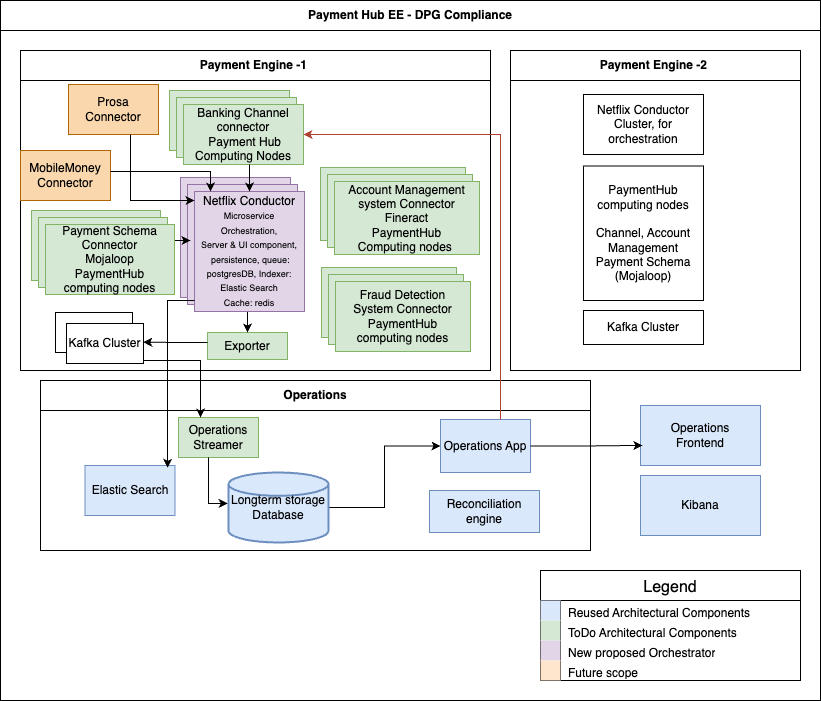

The diagram above was exported from draw.io. Its source (the exported page's mxGraphModel, read from the mxfile embedded in the PNG):
<mxGraphModel dx="1113" dy="636" grid="1" gridSize="10" guides="1" tooltips="1" connect="1" arrows="1" fold="1" page="1" pageScale="1" pageWidth="850" pageHeight="1100" math="0" shadow="0">
  <root>
    <mxCell id="0" />
    <mxCell id="1" parent="0" />
    <mxCell id="hAkoPZSXK4BIeQIoWcCb-1" value="Payment Hub EE - DPG Compliance" style="swimlane;whiteSpace=wrap;html=1;startSize=30;" vertex="1" parent="1">
      <mxGeometry x="20" y="90" width="820" height="700" as="geometry" />
    </mxCell>
    <mxCell id="hAkoPZSXK4BIeQIoWcCb-5" value="Operations" style="swimlane;whiteSpace=wrap;html=1;startSize=30;" vertex="1" parent="hAkoPZSXK4BIeQIoWcCb-1">
      <mxGeometry x="40" y="380" width="550" height="170" as="geometry" />
    </mxCell>
    <mxCell id="hAkoPZSXK4BIeQIoWcCb-104" style="edgeStyle=orthogonalEdgeStyle;rounded=0;orthogonalLoop=1;jettySize=auto;html=1;entryX=0;entryY=0.5;entryDx=0;entryDy=0;" edge="1" parent="hAkoPZSXK4BIeQIoWcCb-5" source="hAkoPZSXK4BIeQIoWcCb-52" target="hAkoPZSXK4BIeQIoWcCb-80">
      <mxGeometry relative="1" as="geometry" />
    </mxCell>
    <mxCell id="hAkoPZSXK4BIeQIoWcCb-52" value="Longterm storage Database" style="strokeWidth=2;html=1;shape=mxgraph.flowchart.database;whiteSpace=wrap;fillColor=#dae8fc;strokeColor=#6c8ebf;" vertex="1" parent="hAkoPZSXK4BIeQIoWcCb-5">
      <mxGeometry x="188" y="92" width="100" height="70" as="geometry" />
    </mxCell>
    <mxCell id="hAkoPZSXK4BIeQIoWcCb-78" value="Elastic Search" style="rounded=0;whiteSpace=wrap;html=1;fillColor=#dae8fc;strokeColor=#6c8ebf;" vertex="1" parent="hAkoPZSXK4BIeQIoWcCb-5">
      <mxGeometry x="44.5" y="85" width="90" height="50" as="geometry" />
    </mxCell>
    <mxCell id="hAkoPZSXK4BIeQIoWcCb-79" value="Operations Streamer" style="rounded=0;whiteSpace=wrap;html=1;fillColor=#d5e8d4;strokeColor=#82b366;" vertex="1" parent="hAkoPZSXK4BIeQIoWcCb-5">
      <mxGeometry x="138" y="37" width="80" height="40" as="geometry" />
    </mxCell>
    <mxCell id="hAkoPZSXK4BIeQIoWcCb-80" value="Operations App" style="rounded=0;whiteSpace=wrap;html=1;fillColor=#dae8fc;strokeColor=#6c8ebf;" vertex="1" parent="hAkoPZSXK4BIeQIoWcCb-5">
      <mxGeometry x="400" y="39" width="90" height="53" as="geometry" />
    </mxCell>
    <mxCell id="hAkoPZSXK4BIeQIoWcCb-81" value="Reconciliation engine" style="rounded=0;whiteSpace=wrap;html=1;fillColor=#dae8fc;strokeColor=#6c8ebf;" vertex="1" parent="hAkoPZSXK4BIeQIoWcCb-5">
      <mxGeometry x="389" y="110" width="110" height="42" as="geometry" />
    </mxCell>
    <mxCell id="hAkoPZSXK4BIeQIoWcCb-87" style="edgeStyle=orthogonalEdgeStyle;rounded=0;orthogonalLoop=1;jettySize=auto;html=1;entryX=-0.007;entryY=0.437;entryDx=0;entryDy=0;entryPerimeter=0;" edge="1" parent="hAkoPZSXK4BIeQIoWcCb-5" source="hAkoPZSXK4BIeQIoWcCb-79" target="hAkoPZSXK4BIeQIoWcCb-52">
      <mxGeometry relative="1" as="geometry">
        <Array as="points">
          <mxPoint x="168" y="123" />
          <mxPoint x="187" y="123" />
        </Array>
      </mxGeometry>
    </mxCell>
    <mxCell id="hAkoPZSXK4BIeQIoWcCb-6" value="Payment Engine -2&amp;nbsp;" style="swimlane;whiteSpace=wrap;html=1;startSize=30;" vertex="1" parent="hAkoPZSXK4BIeQIoWcCb-1">
      <mxGeometry x="510" y="50" width="290" height="320" as="geometry">
        <mxRectangle x="400" y="50" width="150" height="30" as="alternateBounds" />
      </mxGeometry>
    </mxCell>
    <mxCell id="hAkoPZSXK4BIeQIoWcCb-49" value="PaymentHub computing nodes&lt;br&gt;&lt;br&gt;Channel, Account Management&lt;br&gt;Payment Schema (Mojaloop)" style="rounded=0;whiteSpace=wrap;html=1;" vertex="1" parent="hAkoPZSXK4BIeQIoWcCb-6">
      <mxGeometry x="73" y="115.5" width="120" height="134.5" as="geometry" />
    </mxCell>
    <mxCell id="hAkoPZSXK4BIeQIoWcCb-51" value="Kafka Cluster" style="rounded=0;whiteSpace=wrap;html=1;" vertex="1" parent="hAkoPZSXK4BIeQIoWcCb-6">
      <mxGeometry x="73" y="260" width="120" height="34" as="geometry" />
    </mxCell>
    <mxCell id="hAkoPZSXK4BIeQIoWcCb-8" value="Payment Engine -1&amp;nbsp;" style="swimlane;whiteSpace=wrap;html=1;startSize=30;" vertex="1" parent="hAkoPZSXK4BIeQIoWcCb-1">
      <mxGeometry x="20" y="50" width="470" height="320" as="geometry" />
    </mxCell>
    <mxCell id="hAkoPZSXK4BIeQIoWcCb-10" value="" style="rounded=0;whiteSpace=wrap;html=1;movable=1;resizable=1;rotatable=1;deletable=1;editable=1;locked=0;connectable=1;fillColor=#e1d5e7;strokeColor=#9673a6;" vertex="1" parent="hAkoPZSXK4BIeQIoWcCb-8">
      <mxGeometry x="160" y="127" width="110" height="120" as="geometry" />
    </mxCell>
    <mxCell id="hAkoPZSXK4BIeQIoWcCb-14" value="" style="rounded=0;whiteSpace=wrap;html=1;fillColor=#d5e8d4;strokeColor=#82b366;" vertex="1" parent="hAkoPZSXK4BIeQIoWcCb-8">
      <mxGeometry x="300" y="117" width="145" height="73" as="geometry" />
    </mxCell>
    <mxCell id="hAkoPZSXK4BIeQIoWcCb-29" value="" style="rounded=0;whiteSpace=wrap;html=1;fillColor=#d5e8d4;strokeColor=#82b366;" vertex="1" parent="hAkoPZSXK4BIeQIoWcCb-8">
      <mxGeometry x="301" y="217" width="135" height="70" as="geometry" />
    </mxCell>
    <mxCell id="hAkoPZSXK4BIeQIoWcCb-32" value="" style="rounded=0;whiteSpace=wrap;html=1;fillColor=#d5e8d4;strokeColor=#82b366;" vertex="1" parent="hAkoPZSXK4BIeQIoWcCb-8">
      <mxGeometry x="149" y="40" width="120" height="60" as="geometry" />
    </mxCell>
    <mxCell id="hAkoPZSXK4BIeQIoWcCb-33" value="" style="rounded=0;whiteSpace=wrap;html=1;fillColor=#d5e8d4;strokeColor=#82b366;" vertex="1" parent="hAkoPZSXK4BIeQIoWcCb-8">
      <mxGeometry x="156" y="47" width="120" height="60" as="geometry" />
    </mxCell>
    <mxCell id="hAkoPZSXK4BIeQIoWcCb-34" value="Banking Channel connector&lt;br&gt;&amp;nbsp;Payment Hub Computing Nodes" style="rounded=0;whiteSpace=wrap;html=1;fillColor=#d5e8d4;strokeColor=#82b366;" vertex="1" parent="hAkoPZSXK4BIeQIoWcCb-8">
      <mxGeometry x="163" y="54" width="120" height="60" as="geometry" />
    </mxCell>
    <mxCell id="hAkoPZSXK4BIeQIoWcCb-35" value="" style="rounded=0;whiteSpace=wrap;html=1;fillColor=#d5e8d4;strokeColor=#82b366;" vertex="1" parent="hAkoPZSXK4BIeQIoWcCb-8">
      <mxGeometry x="11" y="160" width="129" height="70" as="geometry" />
    </mxCell>
    <mxCell id="hAkoPZSXK4BIeQIoWcCb-47" value="Prosa Connector" style="rounded=0;whiteSpace=wrap;html=1;fillColor=#fad7ac;strokeColor=#b46504;" vertex="1" parent="hAkoPZSXK4BIeQIoWcCb-8">
      <mxGeometry x="48" y="34" width="90" height="50" as="geometry" />
    </mxCell>
    <mxCell id="hAkoPZSXK4BIeQIoWcCb-48" value="MobileMoney Connector" style="rounded=0;whiteSpace=wrap;html=1;fillColor=#fad7ac;strokeColor=#b46504;" vertex="1" parent="hAkoPZSXK4BIeQIoWcCb-8">
      <mxGeometry y="100" width="90" height="50" as="geometry" />
    </mxCell>
    <mxCell id="hAkoPZSXK4BIeQIoWcCb-88" value="" style="rounded=0;whiteSpace=wrap;html=1;" vertex="1" parent="hAkoPZSXK4BIeQIoWcCb-8">
      <mxGeometry x="35" y="262" width="77" height="40" as="geometry" />
    </mxCell>
    <mxCell id="hAkoPZSXK4BIeQIoWcCb-116" value="Exporter&lt;br&gt;" style="rounded=0;whiteSpace=wrap;html=1;fillColor=#d5e8d4;strokeColor=#82b366;" vertex="1" parent="hAkoPZSXK4BIeQIoWcCb-8">
      <mxGeometry x="187" y="282" width="80" height="27" as="geometry" />
    </mxCell>
    <mxCell id="hAkoPZSXK4BIeQIoWcCb-82" value="Operations&lt;br&gt;Frontend" style="rounded=0;whiteSpace=wrap;html=1;fillColor=#dae8fc;strokeColor=#6c8ebf;" vertex="1" parent="hAkoPZSXK4BIeQIoWcCb-1">
      <mxGeometry x="640" y="405" width="120" height="60" as="geometry" />
    </mxCell>
    <mxCell id="hAkoPZSXK4BIeQIoWcCb-83" value="Kibana" style="rounded=0;whiteSpace=wrap;html=1;fillColor=#dae8fc;strokeColor=#6c8ebf;" vertex="1" parent="hAkoPZSXK4BIeQIoWcCb-1">
      <mxGeometry x="640" y="475" width="120" height="60" as="geometry" />
    </mxCell>
    <mxCell id="hAkoPZSXK4BIeQIoWcCb-103" style="edgeStyle=orthogonalEdgeStyle;rounded=0;orthogonalLoop=1;jettySize=auto;html=1;fillColor=#fad9d5;strokeColor=#ae4132;" edge="1" parent="hAkoPZSXK4BIeQIoWcCb-1" source="hAkoPZSXK4BIeQIoWcCb-80" target="hAkoPZSXK4BIeQIoWcCb-34">
      <mxGeometry relative="1" as="geometry">
        <Array as="points">
          <mxPoint x="500" y="446" />
          <mxPoint x="500" y="134" />
        </Array>
      </mxGeometry>
    </mxCell>
    <mxCell id="hAkoPZSXK4BIeQIoWcCb-106" style="edgeStyle=orthogonalEdgeStyle;rounded=0;orthogonalLoop=1;jettySize=auto;html=1;entryX=0.016;entryY=0.665;entryDx=0;entryDy=0;entryPerimeter=0;" edge="1" parent="hAkoPZSXK4BIeQIoWcCb-1" source="hAkoPZSXK4BIeQIoWcCb-80" target="hAkoPZSXK4BIeQIoWcCb-82">
      <mxGeometry relative="1" as="geometry" />
    </mxCell>
    <mxCell id="hAkoPZSXK4BIeQIoWcCb-122" value="Legend" style="shape=table;startSize=30;container=1;collapsible=0;childLayout=tableLayout;fixedRows=1;rowLines=0;fontStyle=0;strokeColor=default;fontSize=16;verticalAlign=middle;" vertex="1" parent="hAkoPZSXK4BIeQIoWcCb-1">
      <mxGeometry x="540" y="570" width="260" height="110" as="geometry" />
    </mxCell>
    <mxCell id="hAkoPZSXK4BIeQIoWcCb-123" value="" style="shape=tableRow;horizontal=0;startSize=0;swimlaneHead=0;swimlaneBody=0;top=0;left=0;bottom=0;right=0;collapsible=0;dropTarget=0;fillColor=none;points=[[0,0.5],[1,0.5]];portConstraint=eastwest;strokeColor=inherit;fontSize=16;" vertex="1" parent="hAkoPZSXK4BIeQIoWcCb-122">
      <mxGeometry y="30" width="260" height="20" as="geometry" />
    </mxCell>
    <mxCell id="hAkoPZSXK4BIeQIoWcCb-124" value="" style="shape=partialRectangle;html=1;whiteSpace=wrap;connectable=0;fillColor=#dae8fc;top=0;left=0;bottom=0;right=0;overflow=hidden;pointerEvents=1;strokeColor=#6c8ebf;fontSize=16;" vertex="1" parent="hAkoPZSXK4BIeQIoWcCb-123">
      <mxGeometry width="20" height="20" as="geometry">
        <mxRectangle width="20" height="20" as="alternateBounds" />
      </mxGeometry>
    </mxCell>
    <mxCell id="hAkoPZSXK4BIeQIoWcCb-125" value="&lt;span style=&quot;font-size: 12px;&quot;&gt;Reused Architectural Components&lt;/span&gt;" style="shape=partialRectangle;html=1;whiteSpace=wrap;connectable=0;fillColor=none;top=0;left=0;bottom=0;right=0;align=left;spacingLeft=6;overflow=hidden;strokeColor=inherit;fontSize=16;" vertex="1" parent="hAkoPZSXK4BIeQIoWcCb-123">
      <mxGeometry x="20" width="240" height="20" as="geometry">
        <mxRectangle width="240" height="20" as="alternateBounds" />
      </mxGeometry>
    </mxCell>
    <mxCell id="hAkoPZSXK4BIeQIoWcCb-126" value="" style="shape=tableRow;horizontal=0;startSize=0;swimlaneHead=0;swimlaneBody=0;top=0;left=0;bottom=0;right=0;collapsible=0;dropTarget=0;fillColor=none;points=[[0,0.5],[1,0.5]];portConstraint=eastwest;strokeColor=inherit;fontSize=16;" vertex="1" parent="hAkoPZSXK4BIeQIoWcCb-122">
      <mxGeometry y="50" width="260" height="20" as="geometry" />
    </mxCell>
    <mxCell id="hAkoPZSXK4BIeQIoWcCb-127" value="" style="shape=partialRectangle;html=1;whiteSpace=wrap;connectable=0;fillColor=#d5e8d4;top=0;left=0;bottom=0;right=0;overflow=hidden;strokeColor=#82b366;fontSize=16;" vertex="1" parent="hAkoPZSXK4BIeQIoWcCb-126">
      <mxGeometry width="20" height="20" as="geometry">
        <mxRectangle width="20" height="20" as="alternateBounds" />
      </mxGeometry>
    </mxCell>
    <mxCell id="hAkoPZSXK4BIeQIoWcCb-128" value="&lt;span style=&quot;font-size: 12px;&quot;&gt;ToDo Architectural Components&lt;/span&gt;" style="shape=partialRectangle;html=1;whiteSpace=wrap;connectable=0;fillColor=none;top=0;left=0;bottom=0;right=0;align=left;spacingLeft=6;overflow=hidden;strokeColor=inherit;fontSize=16;" vertex="1" parent="hAkoPZSXK4BIeQIoWcCb-126">
      <mxGeometry x="20" width="240" height="20" as="geometry">
        <mxRectangle width="240" height="20" as="alternateBounds" />
      </mxGeometry>
    </mxCell>
    <mxCell id="hAkoPZSXK4BIeQIoWcCb-129" value="" style="shape=tableRow;horizontal=0;startSize=0;swimlaneHead=0;swimlaneBody=0;top=0;left=0;bottom=0;right=0;collapsible=0;dropTarget=0;fillColor=none;points=[[0,0.5],[1,0.5]];portConstraint=eastwest;strokeColor=inherit;fontSize=16;" vertex="1" parent="hAkoPZSXK4BIeQIoWcCb-122">
      <mxGeometry y="70" width="260" height="20" as="geometry" />
    </mxCell>
    <mxCell id="hAkoPZSXK4BIeQIoWcCb-130" value="" style="shape=partialRectangle;html=1;whiteSpace=wrap;connectable=0;fillColor=#e1d5e7;top=0;left=0;bottom=0;right=0;overflow=hidden;strokeColor=#9673a6;fontSize=16;" vertex="1" parent="hAkoPZSXK4BIeQIoWcCb-129">
      <mxGeometry width="20" height="20" as="geometry">
        <mxRectangle width="20" height="20" as="alternateBounds" />
      </mxGeometry>
    </mxCell>
    <mxCell id="hAkoPZSXK4BIeQIoWcCb-131" value="&lt;font style=&quot;font-size: 12px;&quot;&gt;New proposed Orchestrator&lt;/font&gt;" style="shape=partialRectangle;html=1;whiteSpace=wrap;connectable=0;fillColor=none;top=0;left=0;bottom=0;right=0;align=left;spacingLeft=6;overflow=hidden;strokeColor=inherit;fontSize=16;" vertex="1" parent="hAkoPZSXK4BIeQIoWcCb-129">
      <mxGeometry x="20" width="240" height="20" as="geometry">
        <mxRectangle width="240" height="20" as="alternateBounds" />
      </mxGeometry>
    </mxCell>
    <mxCell id="hAkoPZSXK4BIeQIoWcCb-157" style="shape=tableRow;horizontal=0;startSize=0;swimlaneHead=0;swimlaneBody=0;top=0;left=0;bottom=0;right=0;collapsible=0;dropTarget=0;fillColor=none;points=[[0,0.5],[1,0.5]];portConstraint=eastwest;strokeColor=inherit;fontSize=16;" vertex="1" parent="hAkoPZSXK4BIeQIoWcCb-122">
      <mxGeometry y="90" width="260" height="20" as="geometry" />
    </mxCell>
    <mxCell id="hAkoPZSXK4BIeQIoWcCb-158" style="shape=partialRectangle;html=1;whiteSpace=wrap;connectable=0;fillColor=#ffe6cc;top=0;left=0;bottom=0;right=0;overflow=hidden;strokeColor=#d79b00;fontSize=16;" vertex="1" parent="hAkoPZSXK4BIeQIoWcCb-157">
      <mxGeometry width="20" height="20" as="geometry">
        <mxRectangle width="20" height="20" as="alternateBounds" />
      </mxGeometry>
    </mxCell>
    <mxCell id="hAkoPZSXK4BIeQIoWcCb-159" value="&lt;font style=&quot;font-size: 12px;&quot;&gt;Future scope&lt;/font&gt;" style="shape=partialRectangle;html=1;whiteSpace=wrap;connectable=0;fillColor=none;top=0;left=0;bottom=0;right=0;align=left;spacingLeft=6;overflow=hidden;strokeColor=inherit;fontSize=16;" vertex="1" parent="hAkoPZSXK4BIeQIoWcCb-157">
      <mxGeometry x="20" width="240" height="20" as="geometry">
        <mxRectangle width="240" height="20" as="alternateBounds" />
      </mxGeometry>
    </mxCell>
    <mxCell id="hAkoPZSXK4BIeQIoWcCb-38" value="" style="rounded=0;whiteSpace=wrap;html=1;movable=1;resizable=1;rotatable=1;deletable=1;editable=1;locked=0;connectable=1;fillColor=#e1d5e7;strokeColor=#9673a6;" vertex="1" parent="1">
      <mxGeometry x="207" y="274" width="110" height="120" as="geometry" />
    </mxCell>
    <mxCell id="hAkoPZSXK4BIeQIoWcCb-162" style="edgeStyle=orthogonalEdgeStyle;rounded=0;orthogonalLoop=1;jettySize=auto;html=1;entryX=0.5;entryY=0;entryDx=0;entryDy=0;" edge="1" parent="1" source="hAkoPZSXK4BIeQIoWcCb-39" target="hAkoPZSXK4BIeQIoWcCb-116">
      <mxGeometry relative="1" as="geometry">
        <Array as="points">
          <mxPoint x="267" y="410" />
          <mxPoint x="267" y="410" />
        </Array>
      </mxGeometry>
    </mxCell>
    <mxCell id="hAkoPZSXK4BIeQIoWcCb-39" value="Netflix Conductor&lt;br&gt;&lt;font style=&quot;font-size: 9px;&quot;&gt;Microservice Orchestration,&lt;br&gt;Server &amp;amp; UI component,&lt;br&gt;&amp;nbsp;persistence, queue: postgresDB, Indexer: Elastic Search&lt;br&gt;Cache: redis&lt;br&gt;&lt;/font&gt;" style="rounded=0;whiteSpace=wrap;html=1;movable=1;resizable=1;rotatable=1;deletable=1;editable=1;locked=0;connectable=1;fillColor=#e1d5e7;strokeColor=#9673a6;" vertex="1" parent="1">
      <mxGeometry x="214" y="281" width="110" height="120" as="geometry" />
    </mxCell>
    <mxCell id="hAkoPZSXK4BIeQIoWcCb-40" value="" style="rounded=0;whiteSpace=wrap;html=1;fillColor=#d5e8d4;strokeColor=#82b366;" vertex="1" parent="1">
      <mxGeometry x="347" y="264" width="145" height="73" as="geometry" />
    </mxCell>
    <mxCell id="hAkoPZSXK4BIeQIoWcCb-41" value="Account Management system Connector Fineract&lt;br&gt;PaymentHub &lt;br&gt;Computing nodes&amp;nbsp;" style="rounded=0;whiteSpace=wrap;html=1;fillColor=#d5e8d4;strokeColor=#82b366;" vertex="1" parent="1">
      <mxGeometry x="354" y="271" width="145" height="73" as="geometry" />
    </mxCell>
    <mxCell id="hAkoPZSXK4BIeQIoWcCb-42" value="" style="rounded=0;whiteSpace=wrap;html=1;fillColor=#d5e8d4;strokeColor=#82b366;" vertex="1" parent="1">
      <mxGeometry x="348" y="364" width="135" height="70" as="geometry" />
    </mxCell>
    <mxCell id="hAkoPZSXK4BIeQIoWcCb-43" value="Fraud Detection&lt;br&gt;System Connector&lt;br&gt;PaymentHub&lt;br&gt;computing nodes" style="rounded=0;whiteSpace=wrap;html=1;fillColor=#d5e8d4;strokeColor=#82b366;" vertex="1" parent="1">
      <mxGeometry x="355" y="371" width="135" height="70" as="geometry" />
    </mxCell>
    <mxCell id="hAkoPZSXK4BIeQIoWcCb-44" value="" style="rounded=0;whiteSpace=wrap;html=1;fillColor=#d5e8d4;strokeColor=#82b366;" vertex="1" parent="1">
      <mxGeometry x="58" y="307" width="129" height="70" as="geometry" />
    </mxCell>
    <mxCell id="hAkoPZSXK4BIeQIoWcCb-111" style="edgeStyle=orthogonalEdgeStyle;rounded=0;orthogonalLoop=1;jettySize=auto;html=1;" edge="1" parent="1" source="hAkoPZSXK4BIeQIoWcCb-45">
      <mxGeometry relative="1" as="geometry">
        <mxPoint x="210" y="330" as="targetPoint" />
        <Array as="points">
          <mxPoint x="200" y="330" />
          <mxPoint x="200" y="330" />
        </Array>
      </mxGeometry>
    </mxCell>
    <mxCell id="hAkoPZSXK4BIeQIoWcCb-45" value="Payment Schema&lt;br&gt;Connector&lt;br&gt;Mojaloop&lt;br&gt;PaymentHub&lt;br&gt;computing nodes" style="rounded=0;whiteSpace=wrap;html=1;fillColor=#d5e8d4;strokeColor=#82b366;" vertex="1" parent="1">
      <mxGeometry x="65" y="314" width="129" height="70" as="geometry" />
    </mxCell>
    <mxCell id="hAkoPZSXK4BIeQIoWcCb-50" value="Netflix Conductor Cluster, for orchestration" style="rounded=0;whiteSpace=wrap;html=1;" vertex="1" parent="1">
      <mxGeometry x="603" y="184" width="120" height="60" as="geometry" />
    </mxCell>
    <mxCell id="hAkoPZSXK4BIeQIoWcCb-85" style="edgeStyle=orthogonalEdgeStyle;rounded=0;orthogonalLoop=1;jettySize=auto;html=1;" edge="1" parent="1" source="hAkoPZSXK4BIeQIoWcCb-47" target="hAkoPZSXK4BIeQIoWcCb-39">
      <mxGeometry relative="1" as="geometry">
        <Array as="points">
          <mxPoint x="150" y="290" />
        </Array>
      </mxGeometry>
    </mxCell>
    <mxCell id="hAkoPZSXK4BIeQIoWcCb-86" style="edgeStyle=orthogonalEdgeStyle;rounded=0;orthogonalLoop=1;jettySize=auto;html=1;entryX=0.149;entryY=0.001;entryDx=0;entryDy=0;entryPerimeter=0;" edge="1" parent="1" source="hAkoPZSXK4BIeQIoWcCb-48" target="hAkoPZSXK4BIeQIoWcCb-39">
      <mxGeometry relative="1" as="geometry">
        <Array as="points">
          <mxPoint x="230" y="261" />
          <mxPoint x="230" y="281" />
        </Array>
      </mxGeometry>
    </mxCell>
    <mxCell id="hAkoPZSXK4BIeQIoWcCb-107" style="edgeStyle=orthogonalEdgeStyle;rounded=0;orthogonalLoop=1;jettySize=auto;html=1;" edge="1" parent="1" source="hAkoPZSXK4BIeQIoWcCb-90" target="hAkoPZSXK4BIeQIoWcCb-79">
      <mxGeometry relative="1" as="geometry">
        <Array as="points">
          <mxPoint x="220" y="450" />
        </Array>
      </mxGeometry>
    </mxCell>
    <mxCell id="hAkoPZSXK4BIeQIoWcCb-90" value="Kafka Cluster" style="rounded=0;whiteSpace=wrap;html=1;" vertex="1" parent="1">
      <mxGeometry x="86" y="413" width="77" height="40" as="geometry" />
    </mxCell>
    <mxCell id="hAkoPZSXK4BIeQIoWcCb-112" style="edgeStyle=orthogonalEdgeStyle;rounded=0;orthogonalLoop=1;jettySize=auto;html=1;entryX=0.5;entryY=0;entryDx=0;entryDy=0;" edge="1" parent="1" source="hAkoPZSXK4BIeQIoWcCb-34" target="hAkoPZSXK4BIeQIoWcCb-39">
      <mxGeometry relative="1" as="geometry">
        <Array as="points">
          <mxPoint x="269" y="270" />
          <mxPoint x="269" y="270" />
        </Array>
      </mxGeometry>
    </mxCell>
    <mxCell id="hAkoPZSXK4BIeQIoWcCb-113" style="edgeStyle=orthogonalEdgeStyle;rounded=0;orthogonalLoop=1;jettySize=auto;html=1;entryX=0.912;entryY=0.045;entryDx=0;entryDy=0;entryPerimeter=0;" edge="1" parent="1" source="hAkoPZSXK4BIeQIoWcCb-39" target="hAkoPZSXK4BIeQIoWcCb-78">
      <mxGeometry relative="1" as="geometry">
        <Array as="points">
          <mxPoint x="187" y="390" />
          <mxPoint x="187" y="557" />
        </Array>
      </mxGeometry>
    </mxCell>
    <mxCell id="hAkoPZSXK4BIeQIoWcCb-121" style="edgeStyle=orthogonalEdgeStyle;rounded=0;orthogonalLoop=1;jettySize=auto;html=1;entryX=0.996;entryY=0.644;entryDx=0;entryDy=0;entryPerimeter=0;" edge="1" parent="1">
      <mxGeometry relative="1" as="geometry">
        <mxPoint x="227" y="431.9999999999999" as="sourcePoint" />
        <mxPoint x="162.69199999999978" y="431.76" as="targetPoint" />
        <Array as="points">
          <mxPoint x="210" y="432" />
          <mxPoint x="210" y="432" />
        </Array>
      </mxGeometry>
    </mxCell>
  </root>
</mxGraphModel>